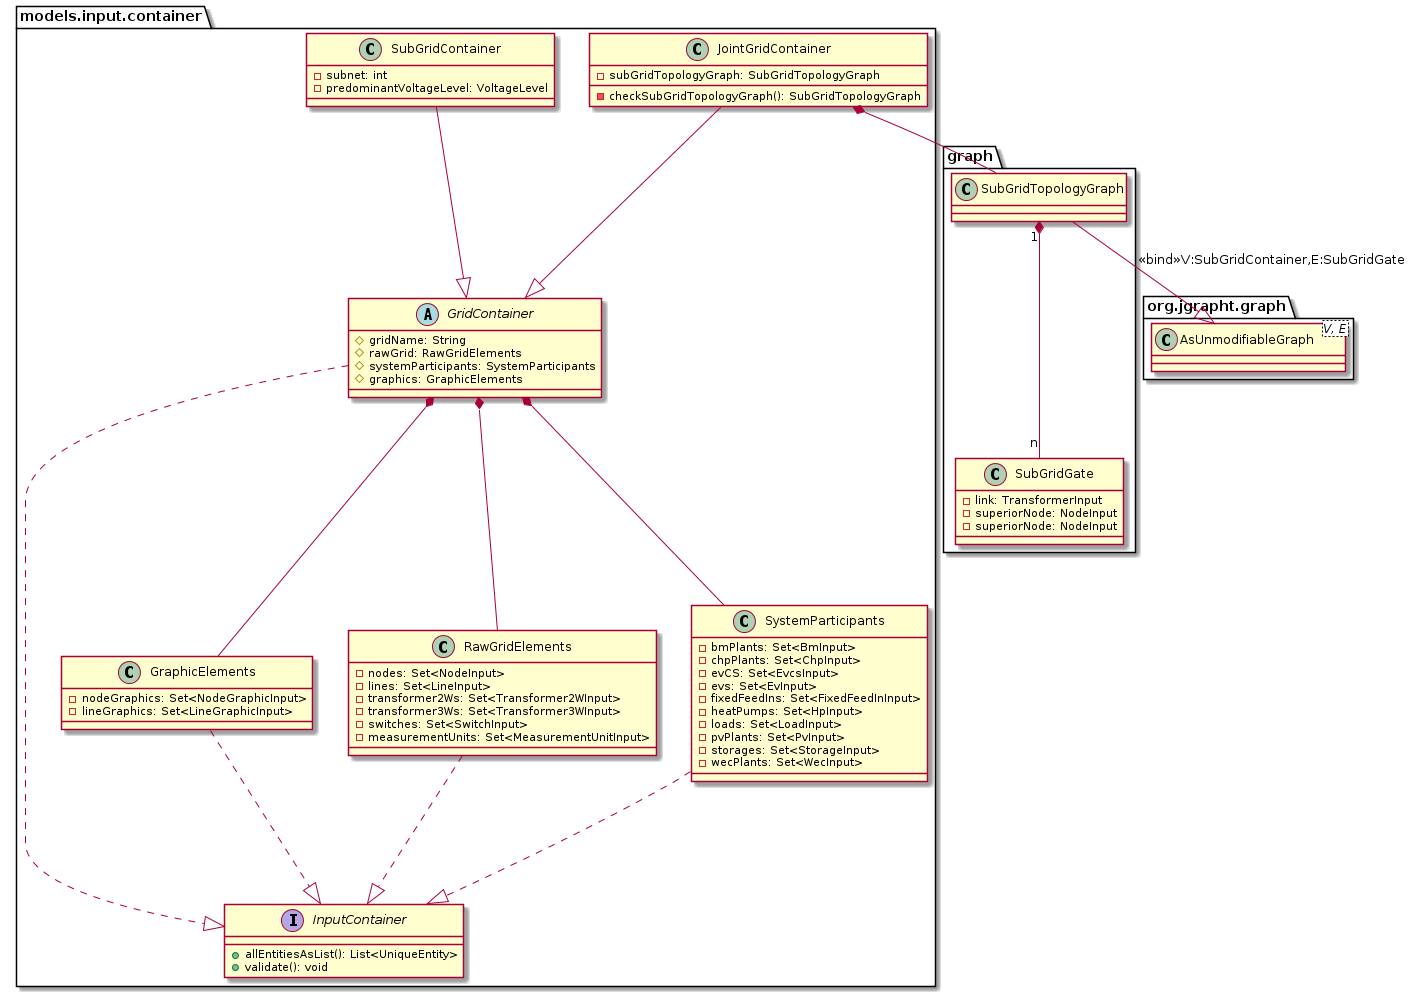

The diagram above was rendered by PlantUML. Its source (embedded in the PNG):
@startuml

package org.jgrapht.graph {
    class AsUnmodifiableGraph<V, E>
}

package graph {
    class SubGridGate {
        - link: TransformerInput
        - superiorNode: NodeInput
        - superiorNode: NodeInput
    }

    class SubGridTopologyGraph {
    }
    SubGridTopologyGraph --|> AsUnmodifiableGraph: <<bind>>V:SubGridContainer,E:SubGridGate
    SubGridTopologyGraph "1" *-- "n" SubGridGate
}

package models.input.container {
    interface InputContainer {
        + allEntitiesAsList(): List<UniqueEntity>
        + validate(): void
    }

    class GraphicElements {
        - nodeGraphics: Set<NodeGraphicInput>
        - lineGraphics: Set<LineGraphicInput>
    }
    GraphicElements ..|> InputContainer

    class RawGridElements {
        - nodes: Set<NodeInput>
        - lines: Set<LineInput>
        - transformer2Ws: Set<Transformer2WInput>
        - transformer3Ws: Set<Transformer3WInput>
        - switches: Set<SwitchInput>
        - measurementUnits: Set<MeasurementUnitInput>
    }
    RawGridElements ..|> InputContainer

    class SystemParticipants {
        - bmPlants: Set<BmInput>
        - chpPlants: Set<ChpInput>
        - evCS: Set<EvcsInput>
        - evs: Set<EvInput>
        - fixedFeedIns: Set<FixedFeedInInput>
        - heatPumps: Set<HpInput>
        - loads: Set<LoadInput>
        - pvPlants: Set<PvInput>
        - storages: Set<StorageInput>
        - wecPlants: Set<WecInput>
    }
    SystemParticipants ..|> InputContainer

    abstract class GridContainer {
        # gridName: String
        # rawGrid: RawGridElements
        # systemParticipants: SystemParticipants
        # graphics: GraphicElements
    }
    GridContainer ..|> InputContainer
    GridContainer *-- RawGridElements
    GridContainer *-- SystemParticipants
    GridContainer *-- GraphicElements

    class JointGridContainer {
        - subGridTopologyGraph: SubGridTopologyGraph
        - checkSubGridTopologyGraph(): SubGridTopologyGraph
    }
    JointGridContainer --|> GridContainer
    JointGridContainer *-- SubGridTopologyGraph

    class SubGridContainer {
        - subnet: int
        - predominantVoltageLevel: VoltageLevel
    }
    SubGridContainer --|> GridContainer
}
@enduml